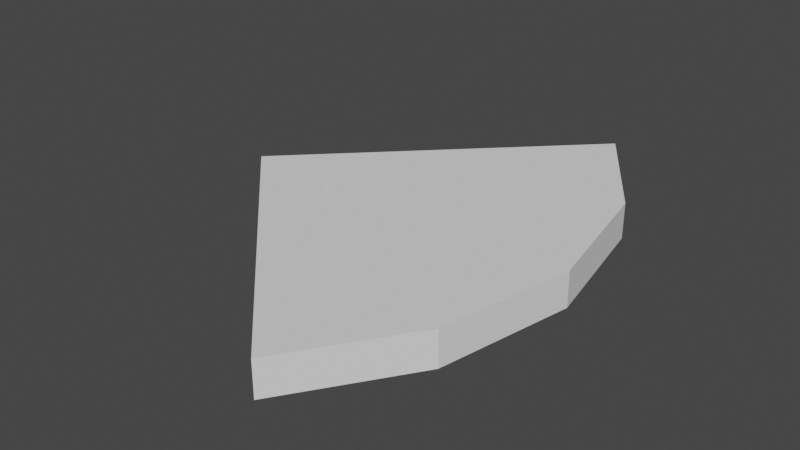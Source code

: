 # Source: 45_gradus.blend  (saved by Blender 2.93.20; exported with 4.5.12 LTS)
import bpy
from mathutils import Matrix  # noqa: F401  (used for matrix-valued properties, if any)

bpy.ops.wm.read_factory_settings(use_empty=True)
scene = bpy.context.scene
scene.name = 'Scene'

# ---- collections
col_collection = bpy.data.collections.new('Collection'); scene.collection.children.link(col_collection)

# ---- world
world_world = bpy.data.worlds.new('World'); scene.world = world_world
world_world.use_nodes = True; world_world.node_tree.nodes.clear()
_N = world_world.node_tree.nodes; _L = world_world.node_tree.links
n0 = _N.new('ShaderNodeOutputWorld'); n0.name = 'World Output'; n0.location = (300, 300)
n1 = _N.new('ShaderNodeBackground'); n1.name = 'Background'; n1.location = (10, 300)
n1.inputs[0].default_value = (0.05088, 0.05088, 0.05088, 1.0)
_L.new(n1.outputs[0], n0.inputs[0])
n0.is_active_output = True
world_world.color = (0.05088, 0.05088, 0.05088)
world_world.use_sun_shadow = False
world_world.sun_shadow_jitter_overblur = 0.0

# ---- meshes
me_cylinder = bpy.data.meshes.new('Cylinder')
me_cylinder.from_pydata([(-3.314e-06, 30.25, -2.881), (-3.314e-06, 30.25, 0.1439), (11.58, 27.95, -2.881), (11.58, 27.95, 0.1439), (21.39, 21.39, -2.881), (21.39, 21.39, 0.1439), (5.684e-14, 0.0, -2.881), (-21.39, 21.39, -2.881), (-21.39, 21.39, 0.1439), (-11.58, 27.95, -2.881), (-11.58, 27.95, 0.1439), (-3.314e-06, 0.0, 0.1439)], [], [(0, 1, 3, 2), (2, 3, 5, 4), (0, 2, 4, 6, 7, 9), (5, 11, 6, 4), (6, 11, 8, 7), (3, 1, 10, 8, 11, 5), (7, 8, 10, 9), (9, 10, 1, 0)])
_uv = me_cylinder.uv_layers.new(name='UVMap')
_uv.uv.foreach_set('vector', [1.0, 0.5, 1.0, 1.0, 0.9375, 1.0, 0.9375, 0.5, 0.9375, 0.5, 0.9375, 1.0, 0.875, 1.0, 0.875, 0.5, 0.0, 0.5, 0.9375, 0.5, 0.875, 0.5, 0.0, 0.0, 0.125, 0.5, 0.0625, 0.5, 0.4197, 0.4197, 0.2481, 0.2528, 0.0, 0.0, 0.875, 0.5, 0.0, 0.0, 0.2481, 0.2528, 0.08029, 0.4197, 0.125, 0.5, 0.3418, 0.4717, 0.25, 0.49, 0.1582, 0.4717, 0.08029, 0.4197, 0.2481, 0.2528, 0.4197, 0.4197, 0.125, 0.5, 0.125, 1.0, 0.0625, 1.0, 0.0625, 0.5, 0.0625, 0.5, 0.0625, 1.0, 0.0, 1.0, 0.0, 0.5])
me_cylinder.use_remesh_fix_poles = True
me_cylinder.use_remesh_preserve_attributes = False
me_cylinder.use_mirror_vertex_groups = False
me_cylinder.update()

# ---- objects
ob_cylinder = bpy.data.objects.new('Cylinder', me_cylinder)

# ---- transforms, parenting, visibility, modifiers, constraints
ob_cylinder.location = (0.0, 0.0, 0.0)
ob_cylinder.rotation_euler = (0.0, -0.0, -1.571)
ob_cylinder.scale = (0.2, 0.2, 0.2)
ob_cylinder.lineart.crease_threshold = 0.0

# ---- collection membership
col_collection.objects.link(ob_cylinder)

# ---- scene / render settings (as saved in the file)
scene.frame_start = 1; scene.frame_end = 250; scene.frame_set(1)
scene.render.engine = 'BLENDER_EEVEE_NEXT'
scene.cycles.use_denoising = False
scene.cycles.samples = 128
scene.cycles.sampling_pattern = 'TABULATED_SOBOL'
scene.cycles.use_adaptive_sampling = False
scene.cycles.use_light_tree = False
scene.view_settings.view_transform = 'Filmic'
bpy.context.view_layer.update()

# ---- added for rendering (the .blend has no active camera and no usable light): camera, sun
cam_auto = bpy.data.cameras.new('AutoCamera')
cam_auto.lens = 50.0
cam_auto.sensor_width = 36.0
cam_auto.clip_end = 1000.0
ob_auto_camera = bpy.data.objects.new('AutoCamera', cam_auto)
scene.collection.objects.link(ob_auto_camera)
ob_auto_camera.location = (12.7358, -11.6531, 7.49505)
ob_auto_camera.rotation_euler = (1.09748, -7.21219e-08, 0.694738)
scene.camera = ob_auto_camera
light_auto_sun = bpy.data.lights.new('AutoSun', 'SUN')
light_auto_sun.energy = 3.0
light_auto_sun.angle = 0.0523599
ob_auto_sun = bpy.data.objects.new('AutoSun', light_auto_sun)
scene.collection.objects.link(ob_auto_sun)
ob_auto_sun.rotation_euler = (0.872665, 0.174533, 0.523599)
bpy.context.view_layer.update()
